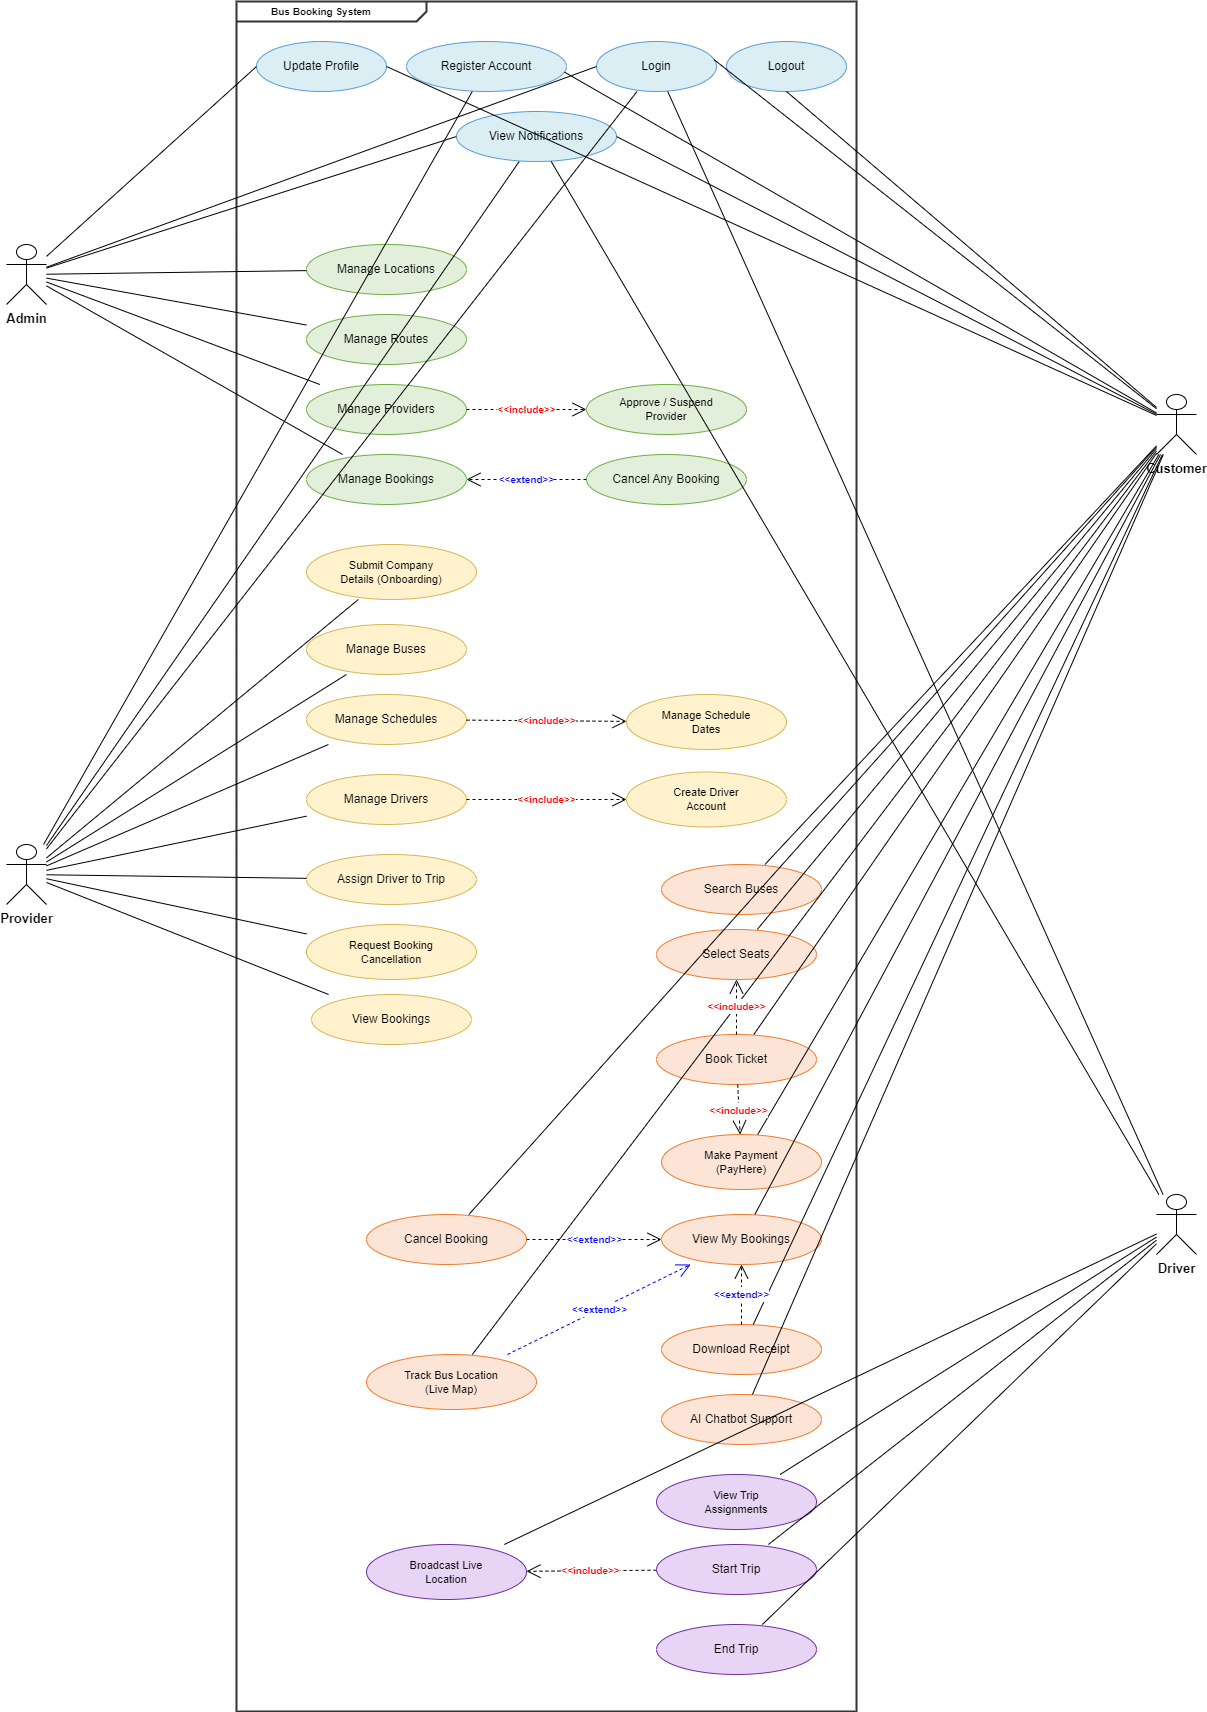

The diagram above was exported from draw.io. Its source (the exported page's mxGraphModel, read from the mxfile embedded in the PNG):
<mxGraphModel dx="68" dy="1144" grid="1" gridSize="10" guides="1" tooltips="1" connect="1" arrows="1" fold="1" page="0" pageScale="1" pageWidth="2000" pageHeight="2400" math="0" shadow="0">
  <root>
    <mxCell id="0" />
    <mxCell id="1" parent="0" />
    <mxCell id="system_boundary" parent="1" style="shape=mxgraph.sysml.package;whiteSpace=wrap;html=1;labelX=190;align=left;spacingLeft=10;fontSize=15;fontStyle=1;fillColor=none;strokeColor=#333333;strokeWidth=2;verticalAlign=top;spacingTop=5;" value="" vertex="1">
      <mxGeometry height="1710" width="620" x="2290" y="60" as="geometry" />
    </mxCell>
    <mxCell id="actor_admin" parent="1" style="shape=umlActor;verticalLabelPosition=bottom;verticalAlign=top;html=1;outlineConnect=0;fontSize=13;fontStyle=1;" value="Admin" vertex="1">
      <mxGeometry height="60" width="40" x="2060" y="303" as="geometry" />
    </mxCell>
    <mxCell id="actor_provider" parent="1" style="shape=umlActor;verticalLabelPosition=bottom;verticalAlign=top;html=1;outlineConnect=0;fontSize=13;fontStyle=1;" value="Provider" vertex="1">
      <mxGeometry height="60" width="40" x="2060" y="903" as="geometry" />
    </mxCell>
    <mxCell id="actor_customer" parent="1" style="shape=umlActor;verticalLabelPosition=bottom;verticalAlign=top;html=1;outlineConnect=0;fontSize=13;fontStyle=1;" value="Customer" vertex="1">
      <mxGeometry height="60" width="40" x="3210" y="453" as="geometry" />
    </mxCell>
    <mxCell id="actor_driver" parent="1" style="shape=umlActor;verticalLabelPosition=bottom;verticalAlign=top;html=1;outlineConnect=0;fontSize=13;fontStyle=1;" value="Driver" vertex="1">
      <mxGeometry height="60" width="40" x="3210" y="1253" as="geometry" />
    </mxCell>
    <mxCell id="uc_register" parent="1" style="shape=ellipse;whiteSpace=wrap;html=1;fillColor=#DAEEF3;strokeColor=#5B9BD5;fontSize=12;" value="Register Account" vertex="1">
      <mxGeometry height="50" width="160" x="2460" y="100" as="geometry" />
    </mxCell>
    <mxCell id="uc_login" parent="1" style="shape=ellipse;whiteSpace=wrap;html=1;fillColor=#DAEEF3;strokeColor=#5B9BD5;fontSize=12;" value="Login" vertex="1">
      <mxGeometry height="50" width="120" x="2650" y="100" as="geometry" />
    </mxCell>
    <mxCell id="uc_logout" parent="1" style="shape=ellipse;whiteSpace=wrap;html=1;fillColor=#DAEEF3;strokeColor=#5B9BD5;fontSize=12;" value="Logout" vertex="1">
      <mxGeometry height="50" width="120" x="2780" y="100" as="geometry" />
    </mxCell>
    <mxCell id="uc_profile" parent="1" style="shape=ellipse;whiteSpace=wrap;html=1;fillColor=#DAEEF3;strokeColor=#5B9BD5;fontSize=12;" value="Update Profile" vertex="1">
      <mxGeometry height="50" width="130" x="2310" y="100" as="geometry" />
    </mxCell>
    <mxCell id="uc_notif" parent="1" style="shape=ellipse;whiteSpace=wrap;html=1;fillColor=#DAEEF3;strokeColor=#5B9BD5;fontSize=12;" value="View Notifications" vertex="1">
      <mxGeometry height="50" width="160" x="2510" y="170" as="geometry" />
    </mxCell>
    <mxCell id="uc_manage_loc" parent="1" style="shape=ellipse;whiteSpace=wrap;html=1;fillColor=#E2EFDA;strokeColor=#70AD47;fontSize=12;" value="Manage Locations" vertex="1">
      <mxGeometry height="50" width="160" x="2360" y="303" as="geometry" />
    </mxCell>
    <mxCell id="uc_manage_routes" parent="1" style="shape=ellipse;whiteSpace=wrap;html=1;fillColor=#E2EFDA;strokeColor=#70AD47;fontSize=12;" value="Manage Routes" vertex="1">
      <mxGeometry height="50" width="160" x="2360" y="373" as="geometry" />
    </mxCell>
    <mxCell id="uc_manage_providers" parent="1" style="shape=ellipse;whiteSpace=wrap;html=1;fillColor=#E2EFDA;strokeColor=#70AD47;fontSize=12;" value="Manage Providers" vertex="1">
      <mxGeometry height="50" width="160" x="2360" y="443" as="geometry" />
    </mxCell>
    <mxCell id="uc_approve_provider" parent="1" style="shape=ellipse;whiteSpace=wrap;html=1;fillColor=#E2EFDA;strokeColor=#70AD47;fontSize=11;" value="Approve / Suspend&#10;Provider" vertex="1">
      <mxGeometry height="50" width="160" x="2640" y="443" as="geometry" />
    </mxCell>
    <mxCell id="uc_manage_bookings" parent="1" style="shape=ellipse;whiteSpace=wrap;html=1;fillColor=#E2EFDA;strokeColor=#70AD47;fontSize=12;" value="Manage Bookings" vertex="1">
      <mxGeometry height="50" width="160" x="2360" y="513" as="geometry" />
    </mxCell>
    <mxCell id="uc_admin_cancel" parent="1" style="shape=ellipse;whiteSpace=wrap;html=1;fillColor=#E2EFDA;strokeColor=#70AD47;fontSize=12;" value="Cancel Any Booking" vertex="1">
      <mxGeometry height="50" width="160" x="2640" y="513" as="geometry" />
    </mxCell>
    <mxCell id="uc_onboarding" parent="1" style="shape=ellipse;whiteSpace=wrap;html=1;fillColor=#FFF2CC;strokeColor=#D6B656;fontSize=11;" value="Submit Company&#10;Details (Onboarding)" vertex="1">
      <mxGeometry height="55" width="170" x="2360" y="603" as="geometry" />
    </mxCell>
    <mxCell id="uc_manage_buses" parent="1" style="shape=ellipse;whiteSpace=wrap;html=1;fillColor=#FFF2CC;strokeColor=#D6B656;fontSize=12;" value="Manage Buses" vertex="1">
      <mxGeometry height="50" width="160" x="2360" y="683" as="geometry" />
    </mxCell>
    <mxCell id="uc_manage_schedules" parent="1" style="shape=ellipse;whiteSpace=wrap;html=1;fillColor=#FFF2CC;strokeColor=#D6B656;fontSize=12;" value="Manage Schedules" vertex="1">
      <mxGeometry height="50" width="160" x="2360" y="753" as="geometry" />
    </mxCell>
    <mxCell id="uc_manage_sched_dates" parent="1" style="shape=ellipse;whiteSpace=wrap;html=1;fillColor=#FFF2CC;strokeColor=#D6B656;fontSize=11;" value="Manage Schedule&#10;Dates" vertex="1">
      <mxGeometry height="55" width="160" x="2680" y="753" as="geometry" />
    </mxCell>
    <mxCell id="uc_manage_drivers" parent="1" style="shape=ellipse;whiteSpace=wrap;html=1;fillColor=#FFF2CC;strokeColor=#D6B656;fontSize=12;" value="Manage Drivers" vertex="1">
      <mxGeometry height="50" width="160" x="2360" y="833" as="geometry" />
    </mxCell>
    <mxCell id="uc_create_driver" parent="1" style="shape=ellipse;whiteSpace=wrap;html=1;fillColor=#FFF2CC;strokeColor=#D6B656;fontSize=11;" value="Create Driver&#10;Account" vertex="1">
      <mxGeometry height="55" width="160" x="2680" y="830.5" as="geometry" />
    </mxCell>
    <mxCell id="uc_assign_driver" parent="1" style="shape=ellipse;whiteSpace=wrap;html=1;fillColor=#FFF2CC;strokeColor=#D6B656;fontSize=12;" value="Assign Driver to Trip" vertex="1">
      <mxGeometry height="50" width="170" x="2360" y="913" as="geometry" />
    </mxCell>
    <mxCell id="uc_req_cancel" parent="1" style="shape=ellipse;whiteSpace=wrap;html=1;fillColor=#FFF2CC;strokeColor=#D6B656;fontSize=11;" value="Request Booking&#10;Cancellation" vertex="1">
      <mxGeometry height="55" width="170" x="2360" y="983" as="geometry" />
    </mxCell>
    <mxCell id="uc_view_prov_bookings" parent="1" style="shape=ellipse;whiteSpace=wrap;html=1;fillColor=#FFF2CC;strokeColor=#D6B656;fontSize=12;" value="View Bookings" vertex="1">
      <mxGeometry height="50" width="160" x="2365" y="1053" as="geometry" />
    </mxCell>
    <mxCell id="uc_search" parent="1" style="shape=ellipse;whiteSpace=wrap;html=1;fillColor=#FCE4D6;strokeColor=#ED7D31;fontSize=12;" value="Search Buses" vertex="1">
      <mxGeometry height="50" width="160" x="2715" y="923" as="geometry" />
    </mxCell>
    <mxCell id="uc_select_seats" parent="1" style="shape=ellipse;whiteSpace=wrap;html=1;fillColor=#FCE4D6;strokeColor=#ED7D31;fontSize=12;" value="Select Seats" vertex="1">
      <mxGeometry height="50" width="160" x="2710" y="988" as="geometry" />
    </mxCell>
    <mxCell id="uc_book" parent="1" style="shape=ellipse;whiteSpace=wrap;html=1;fillColor=#FCE4D6;strokeColor=#ED7D31;fontSize=12;" value="Book Ticket" vertex="1">
      <mxGeometry height="50" width="160" x="2710" y="1093" as="geometry" />
    </mxCell>
    <mxCell id="uc_payment" parent="1" style="shape=ellipse;whiteSpace=wrap;html=1;fillColor=#FCE4D6;strokeColor=#ED7D31;fontSize=11;" value="Make Payment&#10;(PayHere)" vertex="1">
      <mxGeometry height="55" width="160" x="2715" y="1193" as="geometry" />
    </mxCell>
    <mxCell id="uc_view_bookings" parent="1" style="shape=ellipse;whiteSpace=wrap;html=1;fillColor=#FCE4D6;strokeColor=#ED7D31;fontSize=12;" value="View My Bookings" vertex="1">
      <mxGeometry height="50" width="160" x="2715" y="1273" as="geometry" />
    </mxCell>
    <mxCell id="uc_cancel_booking" parent="1" style="shape=ellipse;whiteSpace=wrap;html=1;fillColor=#FCE4D6;strokeColor=#ED7D31;fontSize=12;" value="Cancel Booking" vertex="1">
      <mxGeometry height="50" width="160" x="2420" y="1273" as="geometry" />
    </mxCell>
    <mxCell id="uc_track_bus" parent="1" style="shape=ellipse;whiteSpace=wrap;html=1;fillColor=#FCE4D6;strokeColor=#ED7D31;fontSize=11;" value="Track Bus Location&#10;(Live Map)" vertex="1">
      <mxGeometry height="55" width="170" x="2420" y="1413" as="geometry" />
    </mxCell>
    <mxCell id="uc_download_receipt" parent="1" style="shape=ellipse;whiteSpace=wrap;html=1;fillColor=#FCE4D6;strokeColor=#ED7D31;fontSize=12;" value="Download Receipt" vertex="1">
      <mxGeometry height="50" width="160" x="2715" y="1383" as="geometry" />
    </mxCell>
    <mxCell id="uc_chatbot" parent="1" style="shape=ellipse;whiteSpace=wrap;html=1;fillColor=#FCE4D6;strokeColor=#ED7D31;fontSize=12;" value="AI Chatbot Support" vertex="1">
      <mxGeometry height="50" width="160" x="2715" y="1453" as="geometry" />
    </mxCell>
    <mxCell id="uc_view_assignments" parent="1" style="shape=ellipse;whiteSpace=wrap;html=1;fillColor=#E8D5F5;strokeColor=#7030A0;fontSize=11;" value="View Trip&#10;Assignments" vertex="1">
      <mxGeometry height="55" width="160" x="2710" y="1533" as="geometry" />
    </mxCell>
    <mxCell id="uc_start_trip" parent="1" style="shape=ellipse;whiteSpace=wrap;html=1;fillColor=#E8D5F5;strokeColor=#7030A0;fontSize=12;" value="Start Trip" vertex="1">
      <mxGeometry height="50" width="160" x="2710" y="1603" as="geometry" />
    </mxCell>
    <mxCell id="uc_broadcast_loc" parent="1" style="shape=ellipse;whiteSpace=wrap;html=1;fillColor=#E8D5F5;strokeColor=#7030A0;fontSize=11;" value="Broadcast Live&#10;Location" vertex="1">
      <mxGeometry height="55" width="160" x="2420" y="1603" as="geometry" />
    </mxCell>
    <mxCell id="uc_end_trip" parent="1" style="shape=ellipse;whiteSpace=wrap;html=1;fillColor=#E8D5F5;strokeColor=#7030A0;fontSize=12;" value="End Trip" vertex="1">
      <mxGeometry height="50" width="160" x="2710" y="1683" as="geometry" />
    </mxCell>
    <mxCell id="l_admin_profile" edge="1" parent="1" source="actor_admin" style="endArrow=none;html=1;entryX=0;entryY=0.5;entryDx=0;entryDy=0;" target="uc_profile">
      <mxGeometry relative="1" as="geometry" />
    </mxCell>
    <mxCell id="l_admin_login" edge="1" parent="1" source="actor_admin" style="endArrow=none;html=1;entryX=0;entryY=0.5;entryDx=0;entryDy=0;" target="uc_login">
      <mxGeometry relative="1" as="geometry" />
    </mxCell>
    <mxCell id="l_admin_notif" edge="1" parent="1" source="actor_admin" style="endArrow=none;html=1;entryX=0;entryY=0.5;entryDx=0;entryDy=0;" target="uc_notif">
      <mxGeometry relative="1" as="geometry" />
    </mxCell>
    <mxCell id="l_cust_register" edge="1" parent="1" source="actor_customer" style="endArrow=none;html=1;entryX=0.988;entryY=0.613;entryDx=0;entryDy=0;entryPerimeter=0;" target="uc_register">
      <mxGeometry relative="1" as="geometry" />
    </mxCell>
    <mxCell id="l_cust_login" edge="1" parent="1" source="actor_customer" style="endArrow=none;html=1;entryX=0.978;entryY=0.36;entryDx=0;entryDy=0;entryPerimeter=0;" target="uc_login">
      <mxGeometry relative="1" as="geometry" />
    </mxCell>
    <mxCell id="l_cust_logout" edge="1" parent="1" source="actor_customer" style="endArrow=none;html=1;entryX=0.5;entryY=1;entryDx=0;entryDy=0;" target="uc_logout">
      <mxGeometry relative="1" as="geometry" />
    </mxCell>
    <mxCell id="l_cust_notif" edge="1" parent="1" source="actor_customer" style="endArrow=none;html=1;entryX=1;entryY=0.5;entryDx=0;entryDy=0;" target="uc_notif">
      <mxGeometry relative="1" as="geometry" />
    </mxCell>
    <mxCell id="l_cust_profile" edge="1" parent="1" source="actor_customer" style="endArrow=none;html=1;entryX=1;entryY=0.5;entryDx=0;entryDy=0;" target="uc_profile">
      <mxGeometry relative="1" as="geometry" />
    </mxCell>
    <mxCell id="l_prov_register" edge="1" parent="1" source="actor_provider" style="endArrow=none;html=1;" target="uc_register">
      <mxGeometry relative="1" as="geometry" />
    </mxCell>
    <mxCell id="l_prov_login" edge="1" parent="1" source="actor_provider" style="endArrow=none;html=1;" target="uc_login">
      <mxGeometry relative="1" as="geometry" />
    </mxCell>
    <mxCell id="l_prov_notif" edge="1" parent="1" source="actor_provider" style="endArrow=none;html=1;" target="uc_notif">
      <mxGeometry relative="1" as="geometry" />
    </mxCell>
    <mxCell id="l_drv_login" edge="1" parent="1" source="actor_driver" style="endArrow=none;html=1;" target="uc_login">
      <mxGeometry relative="1" as="geometry" />
    </mxCell>
    <mxCell id="l_drv_notif" edge="1" parent="1" source="actor_driver" style="endArrow=none;html=1;" target="uc_notif">
      <mxGeometry relative="1" as="geometry" />
    </mxCell>
    <mxCell id="l_admin_loc" edge="1" parent="1" source="actor_admin" style="endArrow=none;html=1;" target="uc_manage_loc">
      <mxGeometry relative="1" as="geometry" />
    </mxCell>
    <mxCell id="l_admin_routes" edge="1" parent="1" source="actor_admin" style="endArrow=none;html=1;" target="uc_manage_routes">
      <mxGeometry relative="1" as="geometry" />
    </mxCell>
    <mxCell id="l_admin_prov" edge="1" parent="1" source="actor_admin" style="endArrow=none;html=1;" target="uc_manage_providers">
      <mxGeometry relative="1" as="geometry" />
    </mxCell>
    <mxCell id="l_admin_book" edge="1" parent="1" source="actor_admin" style="endArrow=none;html=1;" target="uc_manage_bookings">
      <mxGeometry relative="1" as="geometry" />
    </mxCell>
    <mxCell id="l_prov_approve" edge="1" parent="1" source="uc_manage_providers" style="endArrow=open;endSize=12;dashed=1;html=1;fontSize=12;fontStyle=1;fontColor=#FF0000;labelBackgroundColor=#FFFFFF;" target="uc_approve_provider" value="&lt;font style=&quot;font-size: 10px;&quot;&gt;&amp;lt;&amp;lt;include&amp;gt;&amp;gt;&lt;/font&gt;">
      <mxGeometry relative="1" as="geometry" />
    </mxCell>
    <mxCell id="l_book_cancel" edge="1" parent="1" source="uc_admin_cancel" style="endArrow=open;endSize=12;dashed=1;html=1;fontSize=12;fontStyle=1;fontColor=#FF0000;labelBackgroundColor=#FFFFFF;" target="uc_manage_bookings" value="&lt;font style=&quot;font-size: 10px; color: light-dark(rgb(0, 0, 255), rgb(237, 237, 237));&quot;&gt;&amp;lt;&amp;lt;extend&amp;gt;&amp;gt;&lt;/font&gt;">
      <mxGeometry relative="1" as="geometry" />
    </mxCell>
    <mxCell id="l_prov_onboard" edge="1" parent="1" source="actor_provider" style="endArrow=none;html=1;" target="uc_onboarding">
      <mxGeometry relative="1" as="geometry" />
    </mxCell>
    <mxCell id="l_prov_buses" edge="1" parent="1" source="actor_provider" style="endArrow=none;html=1;" target="uc_manage_buses">
      <mxGeometry relative="1" as="geometry" />
    </mxCell>
    <mxCell id="l_prov_sched" edge="1" parent="1" source="actor_provider" style="endArrow=none;html=1;" target="uc_manage_schedules">
      <mxGeometry relative="1" as="geometry" />
    </mxCell>
    <mxCell id="l_prov_drivers" edge="1" parent="1" source="actor_provider" style="endArrow=none;html=1;" target="uc_manage_drivers">
      <mxGeometry relative="1" as="geometry" />
    </mxCell>
    <mxCell id="l_prov_assign" edge="1" parent="1" source="actor_provider" style="endArrow=none;html=1;" target="uc_assign_driver">
      <mxGeometry relative="1" as="geometry" />
    </mxCell>
    <mxCell id="l_prov_reqcancel" edge="1" parent="1" source="actor_provider" style="endArrow=none;html=1;" target="uc_req_cancel">
      <mxGeometry relative="1" as="geometry" />
    </mxCell>
    <mxCell id="l_prov_viewbook" edge="1" parent="1" source="actor_provider" style="endArrow=none;html=1;" target="uc_view_prov_bookings">
      <mxGeometry relative="1" as="geometry" />
    </mxCell>
    <mxCell id="l_sched_dates" edge="1" parent="1" source="uc_manage_schedules" style="endArrow=open;endSize=12;dashed=1;html=1;fontSize=12;fontStyle=1;fontColor=#FF0000;labelBackgroundColor=#FFFFFF;" target="uc_manage_sched_dates" value="&lt;font style=&quot;font-size: 10px;&quot;&gt;&amp;lt;&amp;lt;include&amp;gt;&amp;gt;&lt;/font&gt;">
      <mxGeometry relative="1" as="geometry" />
    </mxCell>
    <mxCell id="l_drv_create" edge="1" parent="1" source="uc_manage_drivers" style="endArrow=open;endSize=12;dashed=1;html=1;fontSize=12;fontStyle=1;fontColor=#FF0000;labelBackgroundColor=#FFFFFF;" target="uc_create_driver" value="&lt;font style=&quot;font-size: 10px;&quot;&gt;&amp;lt;&amp;lt;include&amp;gt;&amp;gt;&lt;/font&gt;">
      <mxGeometry relative="1" as="geometry" />
    </mxCell>
    <mxCell id="l_cust_search" edge="1" parent="1" source="actor_customer" style="endArrow=none;html=1;" target="uc_search">
      <mxGeometry relative="1" as="geometry" />
    </mxCell>
    <mxCell id="l_cust_seats" edge="1" parent="1" source="actor_customer" style="endArrow=none;html=1;" target="uc_select_seats">
      <mxGeometry relative="1" as="geometry" />
    </mxCell>
    <mxCell id="l_cust_book" edge="1" parent="1" source="actor_customer" style="endArrow=none;html=1;" target="uc_book">
      <mxGeometry relative="1" as="geometry" />
    </mxCell>
    <mxCell id="l_cust_pay" edge="1" parent="1" source="actor_customer" style="endArrow=none;html=1;" target="uc_payment">
      <mxGeometry relative="1" as="geometry" />
    </mxCell>
    <mxCell id="l_cust_viewbook" edge="1" parent="1" source="actor_customer" style="endArrow=none;html=1;" target="uc_view_bookings">
      <mxGeometry relative="1" as="geometry" />
    </mxCell>
    <mxCell id="l_cust_cancel" edge="1" parent="1" source="actor_customer" style="endArrow=none;html=1;" target="uc_cancel_booking">
      <mxGeometry relative="1" as="geometry" />
    </mxCell>
    <mxCell id="l_cust_track" edge="1" parent="1" source="actor_customer" style="endArrow=none;html=1;" target="uc_track_bus">
      <mxGeometry relative="1" as="geometry" />
    </mxCell>
    <mxCell id="l_cust_receipt" edge="1" parent="1" source="actor_customer" style="endArrow=none;html=1;" target="uc_download_receipt">
      <mxGeometry relative="1" as="geometry" />
    </mxCell>
    <mxCell id="l_cust_chatbot" edge="1" parent="1" source="actor_customer" style="endArrow=none;html=1;" target="uc_chatbot">
      <mxGeometry relative="1" as="geometry" />
    </mxCell>
    <mxCell id="l_book_seats" edge="1" parent="1" source="uc_book" style="endArrow=open;endSize=12;dashed=1;html=1;fontSize=12;fontStyle=1;fontColor=#FF0000;labelBackgroundColor=#FFFFFF;" target="uc_select_seats" value="&lt;font style=&quot;font-size: 10px;&quot;&gt;&amp;lt;&amp;lt;include&amp;gt;&amp;gt;&lt;/font&gt;">
      <mxGeometry relative="1" as="geometry" />
    </mxCell>
    <mxCell id="l_book_pay" edge="1" parent="1" source="uc_book" style="endArrow=open;endSize=12;dashed=1;html=1;fontSize=12;fontStyle=1;fontColor=#FF0000;labelBackgroundColor=#FFFFFF;" target="uc_payment" value="&lt;font style=&quot;font-size: 10px;&quot;&gt;&amp;lt;&amp;lt;include&amp;gt;&amp;gt;&lt;/font&gt;">
      <mxGeometry relative="1" as="geometry" />
    </mxCell>
    <mxCell id="l_book_receipt" edge="1" parent="1" source="uc_download_receipt" style="endArrow=open;endSize=12;dashed=1;html=1;fontSize=12;fontStyle=1;fontColor=#0000FF;labelBackgroundColor=#FFFFFF;" target="uc_view_bookings" value="&lt;font style=&quot;font-size: 10px;&quot;&gt;&amp;lt;&amp;lt;extend&amp;gt;&amp;gt;&lt;/font&gt;">
      <mxGeometry relative="1" as="geometry" />
    </mxCell>
    <mxCell id="l_book_cancel_ext" edge="1" parent="1" source="uc_cancel_booking" style="endArrow=open;endSize=12;dashed=1;html=1;fontSize=12;fontStyle=1;fontColor=#0000FF;labelBackgroundColor=#FFFFFF;" target="uc_view_bookings" value="&lt;font style=&quot;font-size: 10px;&quot;&gt;&amp;lt;&amp;lt;extend&amp;gt;&amp;gt;&lt;/font&gt;">
      <mxGeometry relative="1" x="-0.0037" as="geometry">
        <mxPoint as="offset" />
      </mxGeometry>
    </mxCell>
    <mxCell id="l_book_track_ext" edge="1" parent="1" source="uc_track_bus" style="endArrow=open;endSize=12;dashed=1;html=1;fontSize=12;fontStyle=1;fontColor=#0000FF;labelBackgroundColor=#FFFFFF;strokeColor=light-dark(#0000ff, #ededed);" target="uc_view_bookings" value="&lt;font style=&quot;font-size: 10px;&quot;&gt;&amp;lt;&amp;lt;extend&amp;gt;&amp;gt;&lt;/font&gt;">
      <mxGeometry relative="1" as="geometry" />
    </mxCell>
    <mxCell id="l_drv_assign" edge="1" parent="1" source="actor_driver" style="endArrow=none;html=1;" target="uc_view_assignments">
      <mxGeometry relative="1" as="geometry" />
    </mxCell>
    <mxCell id="l_drv_start" edge="1" parent="1" source="actor_driver" style="endArrow=none;html=1;" target="uc_start_trip">
      <mxGeometry relative="1" as="geometry" />
    </mxCell>
    <mxCell id="l_drv_broadcast" edge="1" parent="1" source="actor_driver" style="endArrow=none;html=1;" target="uc_broadcast_loc">
      <mxGeometry relative="1" as="geometry" />
    </mxCell>
    <mxCell id="l_drv_end" edge="1" parent="1" source="actor_driver" style="endArrow=none;html=1;" target="uc_end_trip">
      <mxGeometry relative="1" as="geometry" />
    </mxCell>
    <mxCell id="l_start_broadcast" edge="1" parent="1" source="uc_start_trip" style="endArrow=open;endSize=12;dashed=1;html=1;fontSize=12;fontStyle=1;fontColor=#FF0000;labelBackgroundColor=#FFFFFF;" target="uc_broadcast_loc" value="&lt;font style=&quot;font-size: 10px;&quot;&gt;&amp;lt;&amp;lt;include&amp;gt;&amp;gt;&lt;/font&gt;">
      <mxGeometry relative="1" as="geometry" />
    </mxCell>
    <mxCell id="JaEy_ANY-lrd1LP0oCVB-2" parent="1" style="text;html=1;whiteSpace=wrap;strokeColor=none;fillColor=none;align=center;verticalAlign=middle;rounded=0;fontSize=10;" value="&lt;span style=&quot;font-weight: 700; text-align: left;&quot;&gt;Bus Booking System&lt;/span&gt;" vertex="1">
      <mxGeometry height="20" width="170" x="2290" y="60" as="geometry" />
    </mxCell>
  </root>
</mxGraphModel>